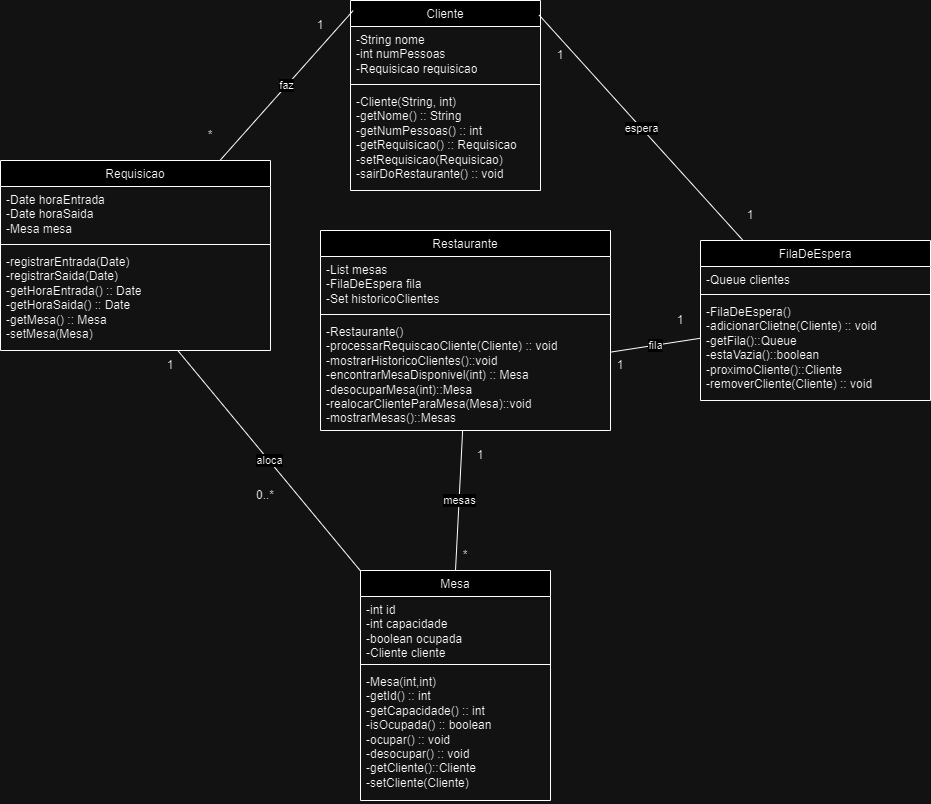

The diagram above was exported from draw.io. Its source (the exported page's mxGraphModel, read from the mxfile embedded in the PNG):
<mxGraphModel dx="1988" dy="1827" grid="1" gridSize="10" guides="1" tooltips="1" connect="1" arrows="1" fold="1" page="1" pageScale="1" pageWidth="827" pageHeight="1169" math="0" shadow="0">
  <root>
    <mxCell id="0" />
    <mxCell id="1" parent="0" />
    <mxCell id="GCylGS7VjaaMzG9Le5vU-1" value="&lt;span style=&quot;font-weight: 400;&quot;&gt;Mesa&lt;/span&gt;" style="swimlane;fontStyle=1;align=center;verticalAlign=top;childLayout=stackLayout;horizontal=1;startSize=26;horizontalStack=0;resizeParent=1;resizeParentMax=0;resizeLast=0;collapsible=1;marginBottom=0;whiteSpace=wrap;html=1;" parent="1" vertex="1">
      <mxGeometry x="280" y="380" width="190" height="230" as="geometry" />
    </mxCell>
    <mxCell id="GCylGS7VjaaMzG9Le5vU-2" value="&lt;div style=&quot;&quot;&gt;-int id&lt;/div&gt;&lt;div style=&quot;&quot;&gt;-int capacidade&lt;/div&gt;&lt;div style=&quot;&quot;&gt;-boolean ocupada&lt;/div&gt;&lt;div style=&quot;&quot;&gt;-Cliente cliente&lt;/div&gt;" style="text;strokeColor=none;fillColor=none;align=left;verticalAlign=top;spacingLeft=4;spacingRight=4;overflow=hidden;rotatable=0;points=[[0,0.5],[1,0.5]];portConstraint=eastwest;whiteSpace=wrap;html=1;" parent="GCylGS7VjaaMzG9Le5vU-1" vertex="1">
      <mxGeometry y="26" width="190" height="64" as="geometry" />
    </mxCell>
    <mxCell id="GCylGS7VjaaMzG9Le5vU-3" value="" style="line;strokeWidth=1;fillColor=none;align=left;verticalAlign=middle;spacingTop=-1;spacingLeft=3;spacingRight=3;rotatable=0;labelPosition=right;points=[];portConstraint=eastwest;strokeColor=inherit;" parent="GCylGS7VjaaMzG9Le5vU-1" vertex="1">
      <mxGeometry y="90" width="190" height="8" as="geometry" />
    </mxCell>
    <mxCell id="GCylGS7VjaaMzG9Le5vU-4" value="&lt;div style=&quot;&quot;&gt;-Mesa(int,int)&lt;br&gt;-getId() :: int&lt;br&gt;&lt;/div&gt;&lt;div style=&quot;&quot;&gt;-getCapacidade() :: int&lt;/div&gt;&lt;div style=&quot;&quot;&gt;-isOcupada() :: boolean&lt;/div&gt;&lt;div style=&quot;&quot;&gt;-ocupar() :: void&lt;/div&gt;&lt;div style=&quot;&quot;&gt;-desocupar() :: void&lt;br&gt;-getCliente()::Cliente&lt;/div&gt;&lt;div style=&quot;&quot;&gt;-setCliente(Cliente)&lt;/div&gt;" style="text;strokeColor=none;fillColor=none;align=left;verticalAlign=top;spacingLeft=4;spacingRight=4;overflow=hidden;rotatable=0;points=[[0,0.5],[1,0.5]];portConstraint=eastwest;whiteSpace=wrap;html=1;" parent="GCylGS7VjaaMzG9Le5vU-1" vertex="1">
      <mxGeometry y="98" width="190" height="132" as="geometry" />
    </mxCell>
    <mxCell id="GCylGS7VjaaMzG9Le5vU-5" value="&lt;div style=&quot;font-weight: 400;&quot;&gt;Restaurante&lt;/div&gt;&lt;div&gt;&lt;br&gt;&lt;/div&gt;" style="swimlane;fontStyle=1;align=center;verticalAlign=top;childLayout=stackLayout;horizontal=1;startSize=26;horizontalStack=0;resizeParent=1;resizeParentMax=0;resizeLast=0;collapsible=1;marginBottom=0;whiteSpace=wrap;html=1;" parent="1" vertex="1">
      <mxGeometry x="240" y="40" width="290" height="200" as="geometry" />
    </mxCell>
    <mxCell id="GCylGS7VjaaMzG9Le5vU-6" value="&lt;div style=&quot;&quot;&gt;&lt;span style=&quot;background-color: initial;&quot;&gt;-List mesas&lt;/span&gt;&lt;br&gt;&lt;/div&gt;&lt;div style=&quot;&quot;&gt;-FilaDeEspera fila&lt;/div&gt;&lt;div style=&quot;&quot;&gt;-Set historicoClientes&lt;/div&gt;" style="text;strokeColor=none;fillColor=none;align=left;verticalAlign=top;spacingLeft=4;spacingRight=4;overflow=hidden;rotatable=0;points=[[0,0.5],[1,0.5]];portConstraint=eastwest;whiteSpace=wrap;html=1;" parent="GCylGS7VjaaMzG9Le5vU-5" vertex="1">
      <mxGeometry y="26" width="290" height="54" as="geometry" />
    </mxCell>
    <mxCell id="GCylGS7VjaaMzG9Le5vU-7" value="" style="line;strokeWidth=1;fillColor=none;align=left;verticalAlign=middle;spacingTop=-1;spacingLeft=3;spacingRight=3;rotatable=0;labelPosition=right;points=[];portConstraint=eastwest;strokeColor=inherit;" parent="GCylGS7VjaaMzG9Le5vU-5" vertex="1">
      <mxGeometry y="80" width="290" height="8" as="geometry" />
    </mxCell>
    <mxCell id="GCylGS7VjaaMzG9Le5vU-8" value="&lt;span style=&quot;text-align: center;&quot;&gt;-Restaurante()&lt;/span&gt;&lt;div&gt;&lt;span style=&quot;text-align: center;&quot;&gt;-processarRequiscaoCliente(Cliente) :: void&lt;br&gt;&lt;/span&gt;&lt;/div&gt;&lt;div&gt;&lt;span style=&quot;text-align: center;&quot;&gt;-mostrarHistoricoClientes()::void&lt;/span&gt;&lt;span style=&quot;text-align: center;&quot;&gt;&lt;br&gt;&lt;/span&gt;&lt;/div&gt;&lt;div&gt;&lt;span style=&quot;text-align: center;&quot;&gt;-encontrarMesaDisponivel(int) :: Mesa&lt;/span&gt;&lt;/div&gt;&lt;div&gt;&lt;span style=&quot;text-align: center;&quot;&gt;-desocuparMesa(int)::Mesa&lt;/span&gt;&lt;/div&gt;&lt;div&gt;&lt;span style=&quot;text-align: center;&quot;&gt;-realocarClienteParaMesa(Mesa)::void&lt;/span&gt;&lt;/div&gt;&lt;div&gt;&lt;span style=&quot;text-align: center;&quot;&gt;-mostrarMesas()::Mesas&lt;/span&gt;&lt;/div&gt;" style="text;strokeColor=none;fillColor=none;align=left;verticalAlign=top;spacingLeft=4;spacingRight=4;overflow=hidden;rotatable=0;points=[[0,0.5],[1,0.5]];portConstraint=eastwest;whiteSpace=wrap;html=1;" parent="GCylGS7VjaaMzG9Le5vU-5" vertex="1">
      <mxGeometry y="88" width="290" height="112" as="geometry" />
    </mxCell>
    <mxCell id="GCylGS7VjaaMzG9Le5vU-9" value="&lt;span style=&quot;font-weight: 400;&quot;&gt;Requisicao&lt;/span&gt;&lt;div&gt;&lt;span style=&quot;font-weight: 400;&quot;&gt;&lt;br&gt;&lt;/span&gt;&lt;/div&gt;" style="swimlane;fontStyle=1;align=center;verticalAlign=top;childLayout=stackLayout;horizontal=1;startSize=26;horizontalStack=0;resizeParent=1;resizeParentMax=0;resizeLast=0;collapsible=1;marginBottom=0;whiteSpace=wrap;html=1;" parent="1" vertex="1">
      <mxGeometry x="-80" y="-30" width="270" height="190" as="geometry" />
    </mxCell>
    <mxCell id="GCylGS7VjaaMzG9Le5vU-10" value="&lt;div style=&quot;text-align: center;&quot;&gt;&lt;/div&gt;&lt;div style=&quot;&quot;&gt;-Date horaEntrada&lt;/div&gt;&lt;div style=&quot;&quot;&gt;-Date horaSaida&lt;/div&gt;&lt;div style=&quot;&quot;&gt;-Mesa mesa&lt;/div&gt;&lt;div style=&quot;&quot;&gt;&lt;br&gt;&lt;/div&gt;" style="text;strokeColor=none;fillColor=none;align=left;verticalAlign=top;spacingLeft=4;spacingRight=4;overflow=hidden;rotatable=0;points=[[0,0.5],[1,0.5]];portConstraint=eastwest;whiteSpace=wrap;html=1;" parent="GCylGS7VjaaMzG9Le5vU-9" vertex="1">
      <mxGeometry y="26" width="270" height="54" as="geometry" />
    </mxCell>
    <mxCell id="GCylGS7VjaaMzG9Le5vU-11" value="" style="line;strokeWidth=1;fillColor=none;align=left;verticalAlign=middle;spacingTop=-1;spacingLeft=3;spacingRight=3;rotatable=0;labelPosition=right;points=[];portConstraint=eastwest;strokeColor=inherit;" parent="GCylGS7VjaaMzG9Le5vU-9" vertex="1">
      <mxGeometry y="80" width="270" height="8" as="geometry" />
    </mxCell>
    <mxCell id="GCylGS7VjaaMzG9Le5vU-12" value="&lt;div style=&quot;&quot;&gt;-registrarEntrada(Date)&amp;nbsp;&lt;/div&gt;&lt;div style=&quot;&quot;&gt;-registrarSaida(Date)&amp;nbsp;&lt;br&gt;&lt;/div&gt;&lt;div style=&quot;&quot;&gt;-getHoraEntrada() :: Date&lt;br&gt;-getHoraSaida() :: Date&lt;/div&gt;&lt;div style=&quot;&quot;&gt;-getMesa() :: Mesa&lt;br&gt;-setMesa(Mesa)&lt;/div&gt;" style="text;strokeColor=none;fillColor=none;align=left;verticalAlign=top;spacingLeft=4;spacingRight=4;overflow=hidden;rotatable=0;points=[[0,0.5],[1,0.5]];portConstraint=eastwest;whiteSpace=wrap;html=1;" parent="GCylGS7VjaaMzG9Le5vU-9" vertex="1">
      <mxGeometry y="88" width="270" height="102" as="geometry" />
    </mxCell>
    <mxCell id="GCylGS7VjaaMzG9Le5vU-13" value="&lt;span style=&quot;font-weight: 400;&quot;&gt;FilaDeEspera&lt;/span&gt;" style="swimlane;fontStyle=1;align=center;verticalAlign=top;childLayout=stackLayout;horizontal=1;startSize=26;horizontalStack=0;resizeParent=1;resizeParentMax=0;resizeLast=0;collapsible=1;marginBottom=0;whiteSpace=wrap;html=1;" parent="1" vertex="1">
      <mxGeometry x="620" y="50" width="230" height="160" as="geometry" />
    </mxCell>
    <mxCell id="GCylGS7VjaaMzG9Le5vU-14" value="&lt;span style=&quot;text-align: center;&quot;&gt;-Queue clientes&lt;/span&gt;&lt;br&gt;&lt;div&gt;&lt;span style=&quot;text-align: center;&quot;&gt;&lt;br&gt;&lt;/span&gt;&lt;/div&gt;" style="text;strokeColor=none;fillColor=none;align=left;verticalAlign=top;spacingLeft=4;spacingRight=4;overflow=hidden;rotatable=0;points=[[0,0.5],[1,0.5]];portConstraint=eastwest;whiteSpace=wrap;html=1;" parent="GCylGS7VjaaMzG9Le5vU-13" vertex="1">
      <mxGeometry y="26" width="230" height="24" as="geometry" />
    </mxCell>
    <mxCell id="GCylGS7VjaaMzG9Le5vU-15" value="" style="line;strokeWidth=1;fillColor=none;align=left;verticalAlign=middle;spacingTop=-1;spacingLeft=3;spacingRight=3;rotatable=0;labelPosition=right;points=[];portConstraint=eastwest;strokeColor=inherit;" parent="GCylGS7VjaaMzG9Le5vU-13" vertex="1">
      <mxGeometry y="50" width="230" height="8" as="geometry" />
    </mxCell>
    <mxCell id="GCylGS7VjaaMzG9Le5vU-16" value="&lt;div style=&quot;&quot;&gt;-FilaDeEspera()&lt;/div&gt;&lt;div style=&quot;&quot;&gt;-adicionarClietne(Cliente) :: void&lt;/div&gt;&lt;div style=&quot;&quot;&gt;&lt;span style=&quot;background-color: initial;&quot;&gt;-getFila()::Queue&lt;/span&gt;&lt;br&gt;&lt;/div&gt;&lt;div style=&quot;&quot;&gt;-estaVazia()::boolean&lt;/div&gt;&lt;div style=&quot;&quot;&gt;-proximoCliente()::Cliente&lt;/div&gt;&lt;div style=&quot;&quot;&gt;&lt;div&gt;-removerCliente(Cliente) :: void&lt;/div&gt;&lt;div&gt;&lt;br&gt;&lt;/div&gt;&lt;/div&gt;&lt;div style=&quot;&quot;&gt;&lt;br&gt;&lt;/div&gt;" style="text;strokeColor=none;fillColor=none;align=left;verticalAlign=top;spacingLeft=4;spacingRight=4;overflow=hidden;rotatable=0;points=[[0,0.5],[1,0.5]];portConstraint=eastwest;whiteSpace=wrap;html=1;" parent="GCylGS7VjaaMzG9Le5vU-13" vertex="1">
      <mxGeometry y="58" width="230" height="102" as="geometry" />
    </mxCell>
    <mxCell id="GCylGS7VjaaMzG9Le5vU-17" value="&lt;span style=&quot;font-weight: 400;&quot;&gt;Cliente&lt;/span&gt;" style="swimlane;fontStyle=1;align=center;verticalAlign=top;childLayout=stackLayout;horizontal=1;startSize=26;horizontalStack=0;resizeParent=1;resizeParentMax=0;resizeLast=0;collapsible=1;marginBottom=0;whiteSpace=wrap;html=1;" parent="1" vertex="1">
      <mxGeometry x="270" y="-190" width="190" height="190" as="geometry" />
    </mxCell>
    <mxCell id="GCylGS7VjaaMzG9Le5vU-18" value="&lt;div style=&quot;&quot;&gt;-String nome&lt;/div&gt;&lt;div style=&quot;&quot;&gt;-int numPessoas&lt;/div&gt;&lt;div style=&quot;&quot;&gt;-Requisicao requisicao&lt;/div&gt;" style="text;strokeColor=none;fillColor=none;align=left;verticalAlign=top;spacingLeft=4;spacingRight=4;overflow=hidden;rotatable=0;points=[[0,0.5],[1,0.5]];portConstraint=eastwest;whiteSpace=wrap;html=1;" parent="GCylGS7VjaaMzG9Le5vU-17" vertex="1">
      <mxGeometry y="26" width="190" height="54" as="geometry" />
    </mxCell>
    <mxCell id="GCylGS7VjaaMzG9Le5vU-19" value="" style="line;strokeWidth=1;fillColor=none;align=left;verticalAlign=middle;spacingTop=-1;spacingLeft=3;spacingRight=3;rotatable=0;labelPosition=right;points=[];portConstraint=eastwest;strokeColor=inherit;" parent="GCylGS7VjaaMzG9Le5vU-17" vertex="1">
      <mxGeometry y="80" width="190" height="8" as="geometry" />
    </mxCell>
    <mxCell id="GCylGS7VjaaMzG9Le5vU-20" value="&lt;div style=&quot;&quot;&gt;-Cliente(String, int)&lt;/div&gt;&lt;div style=&quot;&quot;&gt;-getNome() :: String&lt;/div&gt;&lt;div style=&quot;&quot;&gt;-getNumPessoas() :: int&lt;/div&gt;&lt;div style=&quot;&quot;&gt;-getRequisicao() :: Requisicao&lt;/div&gt;&lt;div style=&quot;&quot;&gt;-setRequisicao(Requisicao)&lt;/div&gt;&lt;div style=&quot;&quot;&gt;-sairDoRestaurante() :: void&lt;/div&gt;" style="text;strokeColor=none;fillColor=none;align=left;verticalAlign=top;spacingLeft=4;spacingRight=4;overflow=hidden;rotatable=0;points=[[0,0.5],[1,0.5]];portConstraint=eastwest;whiteSpace=wrap;html=1;" parent="GCylGS7VjaaMzG9Le5vU-17" vertex="1">
      <mxGeometry y="88" width="190" height="102" as="geometry" />
    </mxCell>
    <mxCell id="AoP7sHzUpkLfB6bMZclf-16" value="faz" style="endArrow=none;html=1;rounded=0;entryX=0.014;entryY=0.053;entryDx=0;entryDy=0;entryPerimeter=0;" parent="1" source="GCylGS7VjaaMzG9Le5vU-9" target="GCylGS7VjaaMzG9Le5vU-17" edge="1">
      <mxGeometry width="50" height="50" relative="1" as="geometry">
        <mxPoint x="480" y="130" as="sourcePoint" />
        <mxPoint x="530" y="80" as="targetPoint" />
      </mxGeometry>
    </mxCell>
    <mxCell id="AoP7sHzUpkLfB6bMZclf-17" value="espera" style="endArrow=none;html=1;rounded=0;entryX=0.993;entryY=0.077;entryDx=0;entryDy=0;entryPerimeter=0;" parent="1" source="GCylGS7VjaaMzG9Le5vU-13" target="GCylGS7VjaaMzG9Le5vU-17" edge="1">
      <mxGeometry width="50" height="50" relative="1" as="geometry">
        <mxPoint x="480" y="130" as="sourcePoint" />
        <mxPoint x="530" y="80" as="targetPoint" />
      </mxGeometry>
    </mxCell>
    <mxCell id="AoP7sHzUpkLfB6bMZclf-18" value="fila" style="endArrow=none;html=1;rounded=0;" parent="1" source="GCylGS7VjaaMzG9Le5vU-13" target="GCylGS7VjaaMzG9Le5vU-8" edge="1">
      <mxGeometry width="50" height="50" relative="1" as="geometry">
        <mxPoint x="480" y="130" as="sourcePoint" />
        <mxPoint x="530" y="80" as="targetPoint" />
      </mxGeometry>
    </mxCell>
    <mxCell id="AoP7sHzUpkLfB6bMZclf-20" value="mesas" style="endArrow=none;html=1;rounded=0;exitX=0.5;exitY=0;exitDx=0;exitDy=0;" parent="1" source="GCylGS7VjaaMzG9Le5vU-1" target="GCylGS7VjaaMzG9Le5vU-8" edge="1">
      <mxGeometry width="50" height="50" relative="1" as="geometry">
        <mxPoint x="480" y="130" as="sourcePoint" />
        <mxPoint x="530" y="80" as="targetPoint" />
      </mxGeometry>
    </mxCell>
    <mxCell id="AoP7sHzUpkLfB6bMZclf-21" value="aloca" style="endArrow=none;html=1;rounded=0;" parent="1" source="GCylGS7VjaaMzG9Le5vU-12" target="GCylGS7VjaaMzG9Le5vU-1" edge="1">
      <mxGeometry width="50" height="50" relative="1" as="geometry">
        <mxPoint x="480" y="130" as="sourcePoint" />
        <mxPoint x="530" y="80" as="targetPoint" />
      </mxGeometry>
    </mxCell>
    <mxCell id="AoP7sHzUpkLfB6bMZclf-22" value="1" style="text;strokeColor=none;align=center;fillColor=none;html=1;verticalAlign=middle;whiteSpace=wrap;rounded=0;" parent="1" vertex="1">
      <mxGeometry x="510" y="160" width="60" height="30" as="geometry" />
    </mxCell>
    <mxCell id="AoP7sHzUpkLfB6bMZclf-23" value="1" style="text;strokeColor=none;align=center;fillColor=none;html=1;verticalAlign=middle;whiteSpace=wrap;rounded=0;" parent="1" vertex="1">
      <mxGeometry x="570" y="115" width="60" height="30" as="geometry" />
    </mxCell>
    <mxCell id="AoP7sHzUpkLfB6bMZclf-24" value="1" style="text;strokeColor=none;align=center;fillColor=none;html=1;verticalAlign=middle;whiteSpace=wrap;rounded=0;" parent="1" vertex="1">
      <mxGeometry x="370" y="250" width="60" height="30" as="geometry" />
    </mxCell>
    <mxCell id="AoP7sHzUpkLfB6bMZclf-25" value="1" style="text;strokeColor=none;align=center;fillColor=none;html=1;verticalAlign=middle;whiteSpace=wrap;rounded=0;" parent="1" vertex="1">
      <mxGeometry x="210" y="-180" width="60" height="30" as="geometry" />
    </mxCell>
    <mxCell id="AoP7sHzUpkLfB6bMZclf-26" value="*" style="text;strokeColor=none;align=center;fillColor=none;html=1;verticalAlign=middle;whiteSpace=wrap;rounded=0;" parent="1" vertex="1">
      <mxGeometry x="355" y="350" width="60" height="30" as="geometry" />
    </mxCell>
    <mxCell id="AoP7sHzUpkLfB6bMZclf-27" value="1" style="text;strokeColor=none;align=center;fillColor=none;html=1;verticalAlign=middle;whiteSpace=wrap;rounded=0;" parent="1" vertex="1">
      <mxGeometry x="640" y="10" width="60" height="30" as="geometry" />
    </mxCell>
    <mxCell id="AoP7sHzUpkLfB6bMZclf-28" value="1" style="text;strokeColor=none;align=center;fillColor=none;html=1;verticalAlign=middle;whiteSpace=wrap;rounded=0;" parent="1" vertex="1">
      <mxGeometry x="450" y="-150" width="60" height="30" as="geometry" />
    </mxCell>
    <mxCell id="AoP7sHzUpkLfB6bMZclf-29" value="1" style="text;strokeColor=none;align=center;fillColor=none;html=1;verticalAlign=middle;whiteSpace=wrap;rounded=0;" parent="1" vertex="1">
      <mxGeometry x="60" y="160" width="60" height="30" as="geometry" />
    </mxCell>
    <mxCell id="AoP7sHzUpkLfB6bMZclf-31" value="0..*" style="text;strokeColor=none;align=center;fillColor=none;html=1;verticalAlign=middle;whiteSpace=wrap;rounded=0;" parent="1" vertex="1">
      <mxGeometry x="90" y="290" width="190" height="30" as="geometry" />
    </mxCell>
    <mxCell id="AoP7sHzUpkLfB6bMZclf-33" value="*" style="text;strokeColor=none;align=center;fillColor=none;html=1;verticalAlign=middle;whiteSpace=wrap;rounded=0;" parent="1" vertex="1">
      <mxGeometry x="100" y="-70" width="60" height="30" as="geometry" />
    </mxCell>
  </root>
</mxGraphModel>